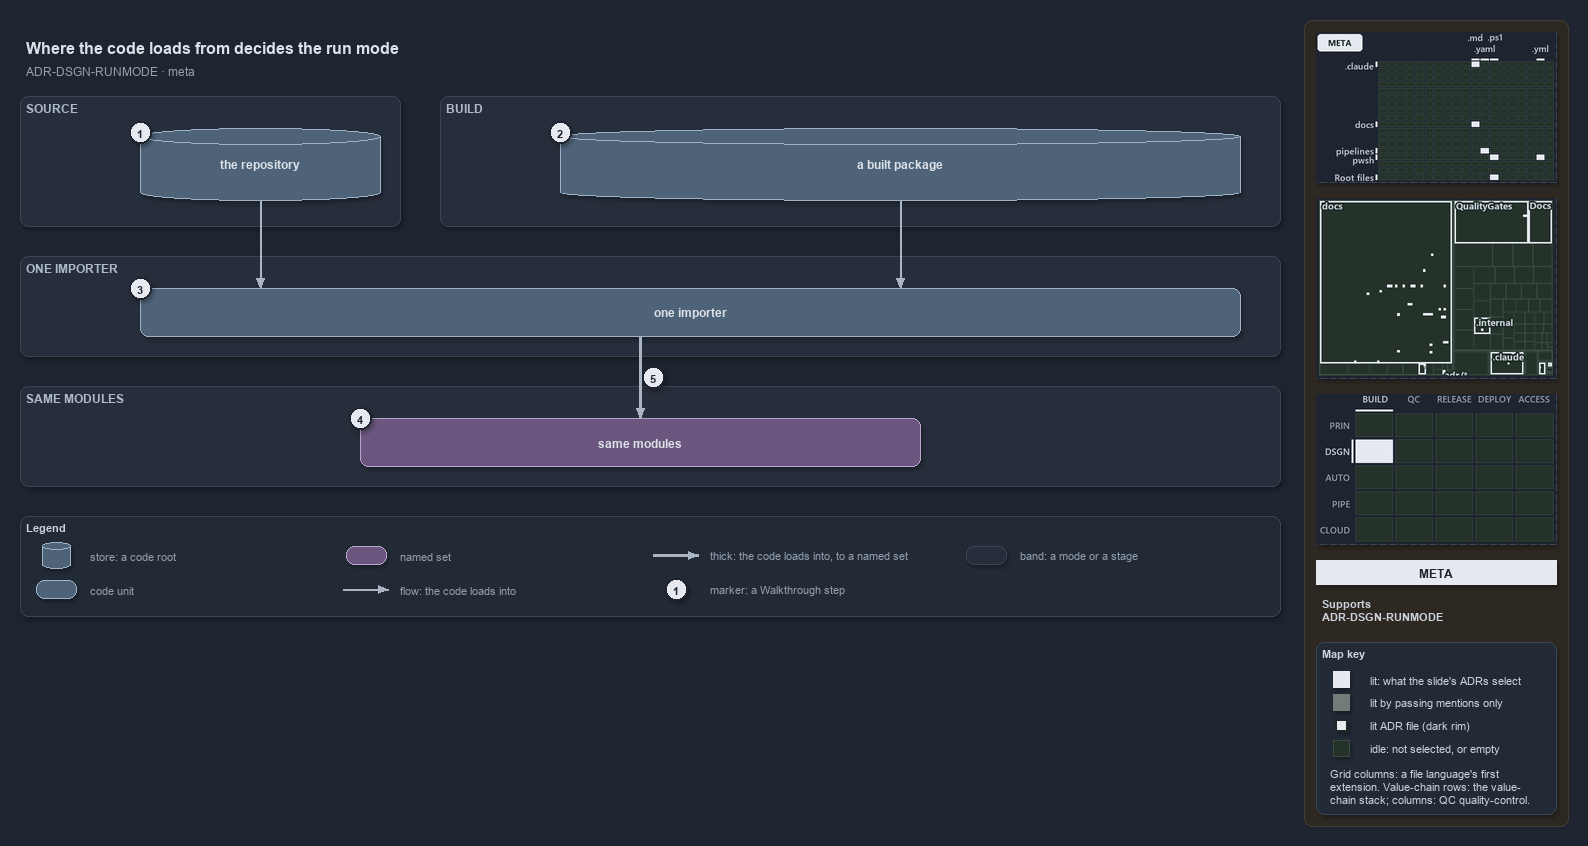

The diagram above was exported from draw.io. Its source (the exported page's mxGraphModel, read from the mxfile embedded in the PNG):
<mxGraphModel dx="1024" dy="768" grid="0" gridSize="10" guides="1" tooltips="1" connect="1" arrows="1" fold="1" page="1" pageScale="1" pageWidth="1572" pageHeight="630" background="#1E2430" math="0" shadow="1">
  <root>
    <mxCell id="0" />
    <mxCell id="1" parent="0" />
    <mxCell id="sidebar-bg" value="" style="rounded=1;arcSize=2;html=1;fillColor=#2E2823;strokeColor=#453C33;shadow=0;" vertex="1" parent="1">
      <mxGeometry x="1304" y="4" width="264" height="806" as="geometry" />
    </mxCell>
    <mxCell id="title" value="Where the code loads from decides the run mode" style="text;html=1;align=left;verticalAlign=middle;fontSize=16;fontStyle=1;fontColor=#DDE2E9;" vertex="1" parent="1">
      <mxGeometry x="20" y="14" width="1260" height="30" as="geometry" />
    </mxCell>
    <mxCell id="subtitle" value="ADR-DSGN-RUNMODE &amp;#183; meta" style="text;html=1;align=left;verticalAlign=middle;fontSize=12;fontColor=#949FAE;" vertex="1" parent="1">
      <mxGeometry x="20" y="44" width="1240" height="20" as="geometry" />
    </mxCell>
    <mxCell id="band-source" value="SOURCE" style="rounded=1;html=1;arcSize=3;fillColor=#262E3B;strokeColor=#3A4555;verticalAlign=top;align=left;spacingLeft=8;fontStyle=1;fontSize=12;fontColor=#B0BAC7;" vertex="1" parent="1">
      <mxGeometry x="20" y="80" width="380" height="130" as="geometry" />
    </mxCell>
    <mxCell id="band-build" value="BUILD" style="rounded=1;html=1;arcSize=3;fillColor=#262E3B;strokeColor=#3A4555;verticalAlign=top;align=left;spacingLeft=8;fontStyle=1;fontSize=12;fontColor=#B0BAC7;" vertex="1" parent="1">
      <mxGeometry x="440" y="80" width="840" height="130" as="geometry" />
    </mxCell>
    <mxCell id="band-importer" value="ONE IMPORTER" style="rounded=1;html=1;arcSize=3;fillColor=#262E3B;strokeColor=#3A4555;verticalAlign=top;align=left;spacingLeft=8;fontStyle=1;fontSize=12;fontColor=#B0BAC7;" vertex="1" parent="1">
      <mxGeometry x="20" y="240" width="1260" height="100" as="geometry" />
    </mxCell>
    <mxCell id="band-modules" value="SAME MODULES" style="rounded=1;html=1;arcSize=3;fillColor=#262E3B;strokeColor=#3A4555;verticalAlign=top;align=left;spacingLeft=8;fontStyle=1;fontSize=12;fontColor=#B0BAC7;" vertex="1" parent="1">
      <mxGeometry x="20" y="370" width="1260" height="100" as="geometry" />
    </mxCell>
    <mxCell id="g-repository" value="&lt;b&gt;the repository&lt;/b&gt;" style="shape=cylinder3;boundedLbl=1;backgroundOutline=1;size=8;whiteSpace=wrap;html=1;fillColor=#4E6378;strokeColor=#9FB3C8;fontColor=#DDE2E9;fontSize=12;" vertex="1" parent="1">
      <mxGeometry x="140" y="112" width="240" height="72" as="geometry" />
    </mxCell>
    <mxCell id="g-package" value="&lt;b&gt;a built package&lt;/b&gt;" style="shape=cylinder3;boundedLbl=1;backgroundOutline=1;size=8;whiteSpace=wrap;html=1;fillColor=#4E6378;strokeColor=#9FB3C8;fontColor=#DDE2E9;fontSize=12;" vertex="1" parent="1">
      <mxGeometry x="560" y="112" width="680" height="72" as="geometry" />
    </mxCell>
    <mxCell id="g-importer" value="&lt;b&gt;one importer&lt;/b&gt;" style="rounded=1;whiteSpace=wrap;html=1;arcSize=20;fillColor=#4E6378;strokeColor=#9FB3C8;fontColor=#DDE2E9;fontSize=12;" vertex="1" parent="1">
      <mxGeometry x="140" y="272" width="1100" height="48" as="geometry" />
    </mxCell>
    <mxCell id="g-modules" value="&lt;b&gt;same modules&lt;/b&gt;" style="rounded=1;whiteSpace=wrap;html=1;arcSize=20;fillColor=#6A567E;strokeColor=#B9A6CC;fontColor=#DDE2E9;fontSize=12;" vertex="1" parent="1">
      <mxGeometry x="360" y="402" width="560" height="48" as="geometry" />
    </mxCell>
    <mxCell id="p-e-repo-importer-a" value="" style="text;html=1;strokeColor=none;fillColor=none;" vertex="1" parent="1">
      <mxGeometry x="260" y="184" width="1" height="1" as="geometry" />
    </mxCell>
    <mxCell id="p-e-repo-importer-b" value="" style="text;html=1;strokeColor=none;fillColor=none;" vertex="1" parent="1">
      <mxGeometry x="260" y="272" width="1" height="1" as="geometry" />
    </mxCell>
    <mxCell id="e-repo-importer" value="" style="edgeStyle=orthogonalEdgeStyle;rounded=1;html=1;fontSize=11;endArrow=block;strokeColor=#AAB4C3;fontColor=#CDD3DC;shadow=0;" edge="1" parent="1" source="p-e-repo-importer-a" target="p-e-repo-importer-b">
      <mxGeometry relative="1" as="geometry" />
    </mxCell>
    <mxCell id="p-e-package-importer-a" value="" style="text;html=1;strokeColor=none;fillColor=none;" vertex="1" parent="1">
      <mxGeometry x="900" y="184" width="1" height="1" as="geometry" />
    </mxCell>
    <mxCell id="p-e-package-importer-b" value="" style="text;html=1;strokeColor=none;fillColor=none;" vertex="1" parent="1">
      <mxGeometry x="900" y="272" width="1" height="1" as="geometry" />
    </mxCell>
    <mxCell id="e-package-importer" value="" style="edgeStyle=orthogonalEdgeStyle;rounded=1;html=1;fontSize=11;endArrow=block;strokeColor=#AAB4C3;fontColor=#CDD3DC;shadow=0;" edge="1" parent="1" source="p-e-package-importer-a" target="p-e-package-importer-b">
      <mxGeometry relative="1" as="geometry" />
    </mxCell>
    <mxCell id="p-e-importer-modules-a" value="" style="text;html=1;strokeColor=none;fillColor=none;" vertex="1" parent="1">
      <mxGeometry x="640" y="320" width="1" height="1" as="geometry" />
    </mxCell>
    <mxCell id="p-e-importer-modules-b" value="" style="text;html=1;strokeColor=none;fillColor=none;" vertex="1" parent="1">
      <mxGeometry x="640" y="402" width="1" height="1" as="geometry" />
    </mxCell>
    <mxCell id="e-importer-modules" value="" style="edgeStyle=orthogonalEdgeStyle;rounded=1;html=1;fontSize=11;endArrow=block;strokeColor=#AAB4C3;strokeWidth=2.5;fontColor=#CDD3DC;shadow=0;" edge="1" parent="1" source="p-e-importer-modules-a" target="p-e-importer-modules-b">
      <mxGeometry relative="1" as="geometry" />
    </mxCell>
    <mxCell id="mark-1" value="1" style="ellipse;html=1;fillColor=#E6EAF0;strokeColor=#1E2430;strokeWidth=2;fontColor=#1E2430;fontStyle=1;fontSize=11;" vertex="1" parent="1">
      <mxGeometry x="129" y="105" width="22" height="22" as="geometry" />
    </mxCell>
    <mxCell id="mark-2" value="2" style="ellipse;html=1;fillColor=#E6EAF0;strokeColor=#1E2430;strokeWidth=2;fontColor=#1E2430;fontStyle=1;fontSize=11;" vertex="1" parent="1">
      <mxGeometry x="549" y="105" width="22" height="22" as="geometry" />
    </mxCell>
    <mxCell id="mark-3" value="3" style="ellipse;html=1;fillColor=#E6EAF0;strokeColor=#1E2430;strokeWidth=2;fontColor=#1E2430;fontStyle=1;fontSize=11;" vertex="1" parent="1">
      <mxGeometry x="129" y="261" width="22" height="22" as="geometry" />
    </mxCell>
    <mxCell id="mark-4" value="4" style="ellipse;html=1;fillColor=#E6EAF0;strokeColor=#1E2430;strokeWidth=2;fontColor=#1E2430;fontStyle=1;fontSize=11;" vertex="1" parent="1">
      <mxGeometry x="349" y="391" width="22" height="22" as="geometry" />
    </mxCell>
    <mxCell id="mark-5" value="5" style="ellipse;html=1;fillColor=#E6EAF0;strokeColor=#1E2430;strokeWidth=2;fontColor=#1E2430;fontStyle=1;fontSize=11;" vertex="1" parent="1">
      <mxGeometry x="642" y="350" width="22" height="22" as="geometry" />
    </mxCell>
    <mxCell id="legend" value="&lt;b&gt;Legend&lt;/b&gt;" style="rounded=1;whiteSpace=wrap;html=1;arcSize=6;fillColor=#222A36;strokeColor=#3A4555;align=left;verticalAlign=top;spacing=8;fontSize=11;fontColor=#CDD3DC;" vertex="1" parent="1">
      <mxGeometry x="20" y="500" width="1260" height="100" as="geometry" />
    </mxCell>
    <mxCell id="legend-0" value="" style="shape=cylinder3;boundedLbl=1;backgroundOutline=1;size=8;whiteSpace=wrap;html=1;fillColor=#4E6378;strokeColor=#9FB3C8;fontColor=#DDE2E9;" vertex="1" parent="1">
      <mxGeometry x="42" y="526" width="28" height="26" as="geometry" />
    </mxCell>
    <mxCell id="legend-0-text" value="store: a code root" style="text;html=1;align=left;verticalAlign=middle;fontSize=11;fontColor=#949FAE;" vertex="1" parent="1">
      <mxGeometry x="84" y="529" width="260" height="20" as="geometry" />
    </mxCell>
    <mxCell id="legend-1" value="" style="rounded=1;whiteSpace=wrap;html=1;arcSize=20;fillColor=#4E6378;strokeColor=#9FB3C8;fontColor=#DDE2E9;" vertex="1" parent="1">
      <mxGeometry x="36" y="564" width="40" height="18" as="geometry" />
    </mxCell>
    <mxCell id="legend-1-text" value="code unit" style="text;html=1;align=left;verticalAlign=middle;fontSize=11;fontColor=#949FAE;" vertex="1" parent="1">
      <mxGeometry x="84" y="563" width="260" height="20" as="geometry" />
    </mxCell>
    <mxCell id="legend-2" value="" style="rounded=1;whiteSpace=wrap;html=1;arcSize=20;fillColor=#6A567E;strokeColor=#B9A6CC;fontColor=#DDE2E9;" vertex="1" parent="1">
      <mxGeometry x="346" y="530" width="40" height="18" as="geometry" />
    </mxCell>
    <mxCell id="legend-2-text" value="named set" style="text;html=1;align=left;verticalAlign=middle;fontSize=11;fontColor=#949FAE;" vertex="1" parent="1">
      <mxGeometry x="394" y="529" width="260" height="20" as="geometry" />
    </mxCell>
    <mxCell id="p-legend-3-a" value="" style="text;html=1;strokeColor=none;fillColor=none;" vertex="1" parent="1">
      <mxGeometry x="342" y="573" width="1" height="1" as="geometry" />
    </mxCell>
    <mxCell id="p-legend-3-b" value="" style="text;html=1;strokeColor=none;fillColor=none;" vertex="1" parent="1">
      <mxGeometry x="388" y="573" width="1" height="1" as="geometry" />
    </mxCell>
    <mxCell id="legend-3" value="" style="edgeStyle=orthogonalEdgeStyle;rounded=1;html=1;fontSize=11;endArrow=block;strokeColor=#AAB4C3;fontColor=#CDD3DC;shadow=0;" edge="1" parent="1" source="p-legend-3-a" target="p-legend-3-b">
      <mxGeometry relative="1" as="geometry" />
    </mxCell>
    <mxCell id="legend-3-text" value="flow: the code loads into" style="text;html=1;align=left;verticalAlign=middle;fontSize=11;fontColor=#949FAE;" vertex="1" parent="1">
      <mxGeometry x="394" y="563" width="260" height="20" as="geometry" />
    </mxCell>
    <mxCell id="p-legend-4-a" value="" style="text;html=1;strokeColor=none;fillColor=none;" vertex="1" parent="1">
      <mxGeometry x="652" y="539" width="1" height="1" as="geometry" />
    </mxCell>
    <mxCell id="p-legend-4-b" value="" style="text;html=1;strokeColor=none;fillColor=none;" vertex="1" parent="1">
      <mxGeometry x="698" y="539" width="1" height="1" as="geometry" />
    </mxCell>
    <mxCell id="legend-4" value="" style="edgeStyle=orthogonalEdgeStyle;rounded=1;html=1;fontSize=11;endArrow=block;strokeColor=#AAB4C3;strokeWidth=2.5;fontColor=#CDD3DC;shadow=0;" edge="1" parent="1" source="p-legend-4-a" target="p-legend-4-b">
      <mxGeometry relative="1" as="geometry" />
    </mxCell>
    <mxCell id="legend-4-text" value="thick: the code loads into, to a named set" style="text;html=1;align=left;verticalAlign=middle;fontSize=11;fontColor=#949FAE;" vertex="1" parent="1">
      <mxGeometry x="704" y="529" width="260" height="20" as="geometry" />
    </mxCell>
    <mxCell id="legend-5" value="1" style="ellipse;html=1;fillColor=#E6EAF0;strokeColor=#1E2430;strokeWidth=2;fontColor=#1E2430;fontStyle=1;fontSize=11;" vertex="1" parent="1">
      <mxGeometry x="665" y="562" width="22" height="22" as="geometry" />
    </mxCell>
    <mxCell id="legend-5-text" value="marker: a Walkthrough step" style="text;html=1;align=left;verticalAlign=middle;fontSize=11;fontColor=#949FAE;" vertex="1" parent="1">
      <mxGeometry x="704" y="563" width="260" height="20" as="geometry" />
    </mxCell>
    <mxCell id="legend-6" value="" style="rounded=1;html=1;arcSize=3;fillColor=#262E3B;strokeColor=#3A4555;" vertex="1" parent="1">
      <mxGeometry x="966" y="530" width="40" height="18" as="geometry" />
    </mxCell>
    <mxCell id="legend-6-text" value="band: a mode or a stage" style="text;html=1;align=left;verticalAlign=middle;fontSize=11;fontColor=#949FAE;" vertex="1" parent="1">
      <mxGeometry x="1014" y="529" width="260" height="20" as="geometry" />
    </mxCell>
    <mxCell id="minimap-grid" value="" style="shape=image;html=1;imageAspect=0;aspect=fixed;verticalLabelPosition=bottom;strokeColor=#3A4555;dashed=1;fillColor=#222A36;image=data:image/png,(base64 omitted: 12364 chars);" vertex="1" parent="1">
      <mxGeometry x="1316" y="16" width="240" height="150" as="geometry" />
    </mxCell>
    <mxCell id="minimap-tree" value="" style="shape=image;html=1;imageAspect=0;aspect=fixed;verticalLabelPosition=bottom;strokeColor=#3A4555;dashed=1;fillColor=#222A36;image=data:image/png,(base64 omitted: 15380 chars);" vertex="1" parent="1">
      <mxGeometry x="1316" y="182" width="240" height="180" as="geometry" />
    </mxCell>
    <mxCell id="minimap-chain" value="" style="shape=image;html=1;imageAspect=0;aspect=fixed;verticalLabelPosition=bottom;strokeColor=#3A4555;dashed=1;fillColor=#222A36;image=data:image/png,(base64 omitted: 12436 chars);" vertex="1" parent="1">
      <mxGeometry x="1316" y="378" width="240" height="150" as="geometry" />
    </mxCell>
    <mxCell id="lens-badge" value="META" style="rounded=0;whiteSpace=wrap;html=1;align=center;verticalAlign=middle;fontSize=12;fontStyle=1;fontColor=#1E2430;fillColor=#E6EAF0;strokeColor=none;" vertex="1" parent="1">
      <mxGeometry x="1316" y="544" width="240" height="24" as="geometry" />
    </mxCell>
    <mxCell id="supports" value="&lt;b&gt;Supports&lt;/b&gt;&lt;br&gt;ADR-DSGN-RUNMODE" style="text;html=1;whiteSpace=wrap;align=left;verticalAlign=top;fontSize=11;fontColor=#CDD3DC;" vertex="1" parent="1">
      <mxGeometry x="1316" y="576" width="240" height="38" as="geometry" />
    </mxCell>
    <mxCell id="mapkey" value="&lt;b&gt;Map key&lt;/b&gt;" style="rounded=1;arcSize=6;whiteSpace=wrap;html=1;align=left;verticalAlign=top;fontSize=11;fontColor=#CDD3DC;fillColor=#222A36;strokeColor=#3A4555;spacingLeft=8;spacingTop=2;" vertex="1" parent="1">
      <mxGeometry x="1316" y="626" width="240" height="172" as="geometry" />
    </mxCell>
    <mxCell id="mapkey-lit" value="" style="rounded=0;html=1;fillColor=#E6EAF0;strokeColor=#E6EAF0;" vertex="1" parent="1">
      <mxGeometry x="1333.0" y="655.0" width="16" height="16" as="geometry" />
    </mxCell>
    <mxCell id="mapkey-lit-text" value="lit: what the slide's ADRs select" style="text;html=1;align=left;verticalAlign=middle;fontSize=11;fontColor=#CDD3DC;" vertex="1" parent="1">
      <mxGeometry x="1364" y="653" width="184" height="20" as="geometry" />
    </mxCell>
    <mxCell id="mapkey-touched" value="" style="rounded=0;html=1;fillColor=#727C79;strokeColor=#727C79;" vertex="1" parent="1">
      <mxGeometry x="1333.0" y="678.0" width="16" height="16" as="geometry" />
    </mxCell>
    <mxCell id="mapkey-touched-text" value="lit by passing mentions only" style="text;html=1;align=left;verticalAlign=middle;fontSize=11;fontColor=#CDD3DC;" vertex="1" parent="1">
      <mxGeometry x="1364" y="676" width="184" height="20" as="geometry" />
    </mxCell>
    <mxCell id="mapkey-adr" value="" style="rounded=0;html=1;fillColor=#E6EAF0;strokeColor=#1C2A24;strokeWidth=2;" vertex="1" parent="1">
      <mxGeometry x="1335.0" y="703.0" width="12" height="12" as="geometry" />
    </mxCell>
    <mxCell id="mapkey-adr-text" value="lit ADR file (dark rim)" style="text;html=1;align=left;verticalAlign=middle;fontSize=11;fontColor=#CDD3DC;" vertex="1" parent="1">
      <mxGeometry x="1364" y="699" width="184" height="20" as="geometry" />
    </mxCell>
    <mxCell id="mapkey-idle" value="" style="rounded=0;html=1;fillColor=#243229;strokeColor=#3B4D43;" vertex="1" parent="1">
      <mxGeometry x="1333.0" y="724.0" width="16" height="16" as="geometry" />
    </mxCell>
    <mxCell id="mapkey-idle-text" value="idle: not selected, or empty" style="text;html=1;align=left;verticalAlign=middle;fontSize=11;fontColor=#CDD3DC;" vertex="1" parent="1">
      <mxGeometry x="1364" y="722" width="184" height="20" as="geometry" />
    </mxCell>
    <mxCell id="mapkey-codes" value="Grid columns: a file language's first&lt;br&gt;extension. Value-chain rows: the value-&lt;br&gt;chain stack; columns: QC quality-control." style="text;html=1;align=left;verticalAlign=top;whiteSpace=wrap;fontSize=11;fontColor=#CDD3DC;" vertex="1" parent="1">
      <mxGeometry x="1324" y="746" width="224" height="46" as="geometry" />
    </mxCell>
  </root>
</mxGraphModel>